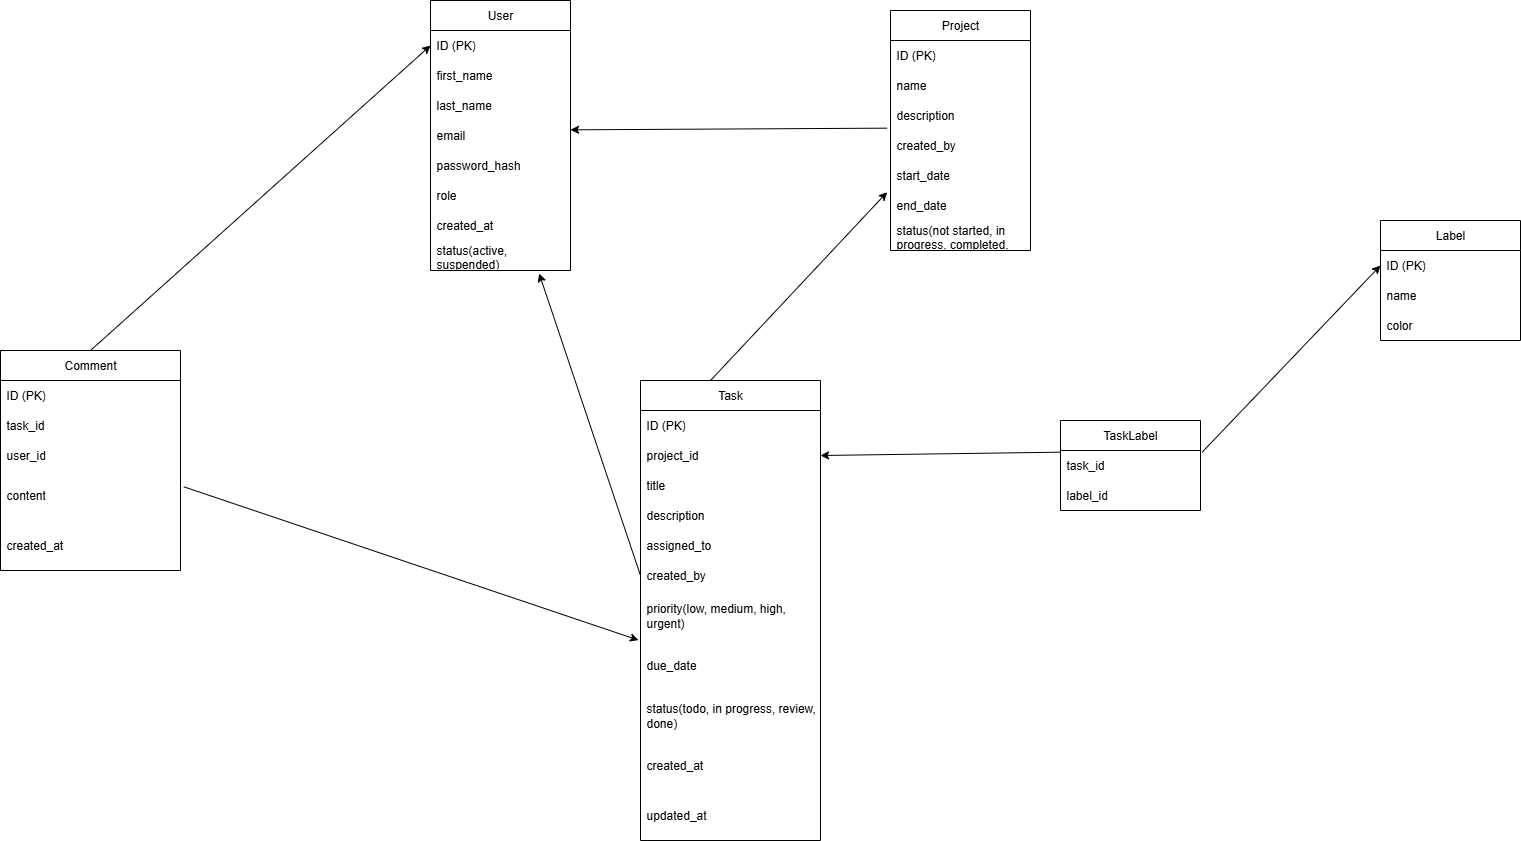

The diagram above was exported from draw.io. Its source (the exported page's mxGraphModel, read from the mxfile embedded in the PNG):
<mxGraphModel dx="3349" dy="769" grid="1" gridSize="10" guides="1" tooltips="1" connect="1" arrows="1" fold="1" page="1" pageScale="1" pageWidth="850" pageHeight="1100" math="0" shadow="0">
  <root>
    <mxCell id="0" />
    <mxCell id="1" parent="0" />
    <mxCell id="anJBtOQlIuTlHe-CgLzf-1" value="User" style="swimlane;fontStyle=0;childLayout=stackLayout;horizontal=1;startSize=30;horizontalStack=0;resizeParent=1;resizeParentMax=0;resizeLast=0;collapsible=1;marginBottom=0;whiteSpace=wrap;html=1;" parent="1" vertex="1">
      <mxGeometry x="-600" y="230" width="140" height="270" as="geometry" />
    </mxCell>
    <mxCell id="anJBtOQlIuTlHe-CgLzf-2" value="ID (PK)" style="text;strokeColor=none;fillColor=none;align=left;verticalAlign=middle;spacingLeft=4;spacingRight=4;overflow=hidden;points=[[0,0.5],[1,0.5]];portConstraint=eastwest;rotatable=0;whiteSpace=wrap;html=1;" parent="anJBtOQlIuTlHe-CgLzf-1" vertex="1">
      <mxGeometry y="30" width="140" height="30" as="geometry" />
    </mxCell>
    <mxCell id="anJBtOQlIuTlHe-CgLzf-3" value="first_name" style="text;strokeColor=none;fillColor=none;align=left;verticalAlign=middle;spacingLeft=4;spacingRight=4;overflow=hidden;points=[[0,0.5],[1,0.5]];portConstraint=eastwest;rotatable=0;whiteSpace=wrap;html=1;" parent="anJBtOQlIuTlHe-CgLzf-1" vertex="1">
      <mxGeometry y="60" width="140" height="30" as="geometry" />
    </mxCell>
    <mxCell id="anJBtOQlIuTlHe-CgLzf-4" value="last_name" style="text;strokeColor=none;fillColor=none;align=left;verticalAlign=middle;spacingLeft=4;spacingRight=4;overflow=hidden;points=[[0,0.5],[1,0.5]];portConstraint=eastwest;rotatable=0;whiteSpace=wrap;html=1;" parent="anJBtOQlIuTlHe-CgLzf-1" vertex="1">
      <mxGeometry y="90" width="140" height="30" as="geometry" />
    </mxCell>
    <mxCell id="anJBtOQlIuTlHe-CgLzf-9" value="email" style="text;strokeColor=none;fillColor=none;align=left;verticalAlign=middle;spacingLeft=4;spacingRight=4;overflow=hidden;points=[[0,0.5],[1,0.5]];portConstraint=eastwest;rotatable=0;whiteSpace=wrap;html=1;" parent="anJBtOQlIuTlHe-CgLzf-1" vertex="1">
      <mxGeometry y="120" width="140" height="30" as="geometry" />
    </mxCell>
    <mxCell id="anJBtOQlIuTlHe-CgLzf-10" value="password_hash" style="text;strokeColor=none;fillColor=none;align=left;verticalAlign=middle;spacingLeft=4;spacingRight=4;overflow=hidden;points=[[0,0.5],[1,0.5]];portConstraint=eastwest;rotatable=0;whiteSpace=wrap;html=1;" parent="anJBtOQlIuTlHe-CgLzf-1" vertex="1">
      <mxGeometry y="150" width="140" height="30" as="geometry" />
    </mxCell>
    <mxCell id="anJBtOQlIuTlHe-CgLzf-11" value="role" style="text;strokeColor=none;fillColor=none;align=left;verticalAlign=middle;spacingLeft=4;spacingRight=4;overflow=hidden;points=[[0,0.5],[1,0.5]];portConstraint=eastwest;rotatable=0;whiteSpace=wrap;html=1;" parent="anJBtOQlIuTlHe-CgLzf-1" vertex="1">
      <mxGeometry y="180" width="140" height="30" as="geometry" />
    </mxCell>
    <mxCell id="anJBtOQlIuTlHe-CgLzf-12" value="created_at" style="text;strokeColor=none;fillColor=none;align=left;verticalAlign=middle;spacingLeft=4;spacingRight=4;overflow=hidden;points=[[0,0.5],[1,0.5]];portConstraint=eastwest;rotatable=0;whiteSpace=wrap;html=1;" parent="anJBtOQlIuTlHe-CgLzf-1" vertex="1">
      <mxGeometry y="210" width="140" height="30" as="geometry" />
    </mxCell>
    <mxCell id="anJBtOQlIuTlHe-CgLzf-13" value="status(active, suspended)" style="text;strokeColor=none;fillColor=none;align=left;verticalAlign=middle;spacingLeft=4;spacingRight=4;overflow=hidden;points=[[0,0.5],[1,0.5]];portConstraint=eastwest;rotatable=0;whiteSpace=wrap;html=1;" parent="anJBtOQlIuTlHe-CgLzf-1" vertex="1">
      <mxGeometry y="240" width="140" height="30" as="geometry" />
    </mxCell>
    <mxCell id="anJBtOQlIuTlHe-CgLzf-24" value="" style="endArrow=classic;html=1;rounded=0;exitX=0;exitY=0.5;exitDx=0;exitDy=0;entryX=0.776;entryY=1.1;entryDx=0;entryDy=0;entryPerimeter=0;" parent="1" source="anJBtOQlIuTlHe-CgLzf-190" target="anJBtOQlIuTlHe-CgLzf-13" edge="1">
      <mxGeometry width="50" height="50" relative="1" as="geometry">
        <mxPoint x="-424.82000000000005" y="780" as="sourcePoint" />
        <mxPoint x="-490" y="510" as="targetPoint" />
      </mxGeometry>
    </mxCell>
    <mxCell id="anJBtOQlIuTlHe-CgLzf-113" value="" style="endArrow=classic;html=1;rounded=0;entryX=0;entryY=0.5;entryDx=0;entryDy=0;endFill=1;exitX=0.5;exitY=0;exitDx=0;exitDy=0;" parent="1" source="anJBtOQlIuTlHe-CgLzf-225" target="anJBtOQlIuTlHe-CgLzf-2" edge="1">
      <mxGeometry width="50" height="50" relative="1" as="geometry">
        <mxPoint x="-1230" y="375" as="sourcePoint" />
        <mxPoint x="-740" y="370" as="targetPoint" />
      </mxGeometry>
    </mxCell>
    <mxCell id="anJBtOQlIuTlHe-CgLzf-134" value="" style="endArrow=classic;html=1;rounded=0;endFill=1;entryX=1;entryY=0.5;entryDx=0;entryDy=0;exitX=0.002;exitY=0.056;exitDx=0;exitDy=0;exitPerimeter=0;" parent="1" source="anJBtOQlIuTlHe-CgLzf-247" target="anJBtOQlIuTlHe-CgLzf-186" edge="1">
      <mxGeometry width="50" height="50" relative="1" as="geometry">
        <mxPoint x="-20" y="760" as="sourcePoint" />
        <mxPoint x="-110" y="960" as="targetPoint" />
      </mxGeometry>
    </mxCell>
    <mxCell id="anJBtOQlIuTlHe-CgLzf-184" value="Task" style="swimlane;fontStyle=0;childLayout=stackLayout;horizontal=1;startSize=30;horizontalStack=0;resizeParent=1;resizeParentMax=0;resizeLast=0;collapsible=1;marginBottom=0;whiteSpace=wrap;html=1;" parent="1" vertex="1">
      <mxGeometry x="-390" y="610" width="180" height="460" as="geometry" />
    </mxCell>
    <mxCell id="anJBtOQlIuTlHe-CgLzf-185" value="ID (PK)" style="text;strokeColor=none;fillColor=none;align=left;verticalAlign=middle;spacingLeft=4;spacingRight=4;overflow=hidden;points=[[0,0.5],[1,0.5]];portConstraint=eastwest;rotatable=0;whiteSpace=wrap;html=1;" parent="anJBtOQlIuTlHe-CgLzf-184" vertex="1">
      <mxGeometry y="30" width="180" height="30" as="geometry" />
    </mxCell>
    <mxCell id="anJBtOQlIuTlHe-CgLzf-186" value="project_id" style="text;strokeColor=none;fillColor=none;align=left;verticalAlign=middle;spacingLeft=4;spacingRight=4;overflow=hidden;points=[[0,0.5],[1,0.5]];portConstraint=eastwest;rotatable=0;whiteSpace=wrap;html=1;" parent="anJBtOQlIuTlHe-CgLzf-184" vertex="1">
      <mxGeometry y="60" width="180" height="30" as="geometry" />
    </mxCell>
    <mxCell id="anJBtOQlIuTlHe-CgLzf-187" value="title" style="text;strokeColor=none;fillColor=none;align=left;verticalAlign=middle;spacingLeft=4;spacingRight=4;overflow=hidden;points=[[0,0.5],[1,0.5]];portConstraint=eastwest;rotatable=0;whiteSpace=wrap;html=1;" parent="anJBtOQlIuTlHe-CgLzf-184" vertex="1">
      <mxGeometry y="90" width="180" height="30" as="geometry" />
    </mxCell>
    <mxCell id="anJBtOQlIuTlHe-CgLzf-188" value="description" style="text;strokeColor=none;fillColor=none;align=left;verticalAlign=middle;spacingLeft=4;spacingRight=4;overflow=hidden;points=[[0,0.5],[1,0.5]];portConstraint=eastwest;rotatable=0;whiteSpace=wrap;html=1;" parent="anJBtOQlIuTlHe-CgLzf-184" vertex="1">
      <mxGeometry y="120" width="180" height="30" as="geometry" />
    </mxCell>
    <mxCell id="anJBtOQlIuTlHe-CgLzf-189" value="assigned_to" style="text;strokeColor=none;fillColor=none;align=left;verticalAlign=middle;spacingLeft=4;spacingRight=4;overflow=hidden;points=[[0,0.5],[1,0.5]];portConstraint=eastwest;rotatable=0;whiteSpace=wrap;html=1;" parent="anJBtOQlIuTlHe-CgLzf-184" vertex="1">
      <mxGeometry y="150" width="180" height="30" as="geometry" />
    </mxCell>
    <mxCell id="anJBtOQlIuTlHe-CgLzf-190" value="created_by" style="text;strokeColor=none;fillColor=none;align=left;verticalAlign=middle;spacingLeft=4;spacingRight=4;overflow=hidden;points=[[0,0.5],[1,0.5]];portConstraint=eastwest;rotatable=0;whiteSpace=wrap;html=1;" parent="anJBtOQlIuTlHe-CgLzf-184" vertex="1">
      <mxGeometry y="180" width="180" height="30" as="geometry" />
    </mxCell>
    <mxCell id="anJBtOQlIuTlHe-CgLzf-191" value="priority(low, medium, high, urgent)" style="text;strokeColor=none;fillColor=none;align=left;verticalAlign=middle;spacingLeft=4;spacingRight=4;overflow=hidden;points=[[0,0.5],[1,0.5]];portConstraint=eastwest;rotatable=0;whiteSpace=wrap;html=1;" parent="anJBtOQlIuTlHe-CgLzf-184" vertex="1">
      <mxGeometry y="210" width="180" height="50" as="geometry" />
    </mxCell>
    <mxCell id="anJBtOQlIuTlHe-CgLzf-221" value="due_date" style="text;strokeColor=none;fillColor=none;align=left;verticalAlign=middle;spacingLeft=4;spacingRight=4;overflow=hidden;points=[[0,0.5],[1,0.5]];portConstraint=eastwest;rotatable=0;whiteSpace=wrap;html=1;" parent="anJBtOQlIuTlHe-CgLzf-184" vertex="1">
      <mxGeometry y="260" width="180" height="50" as="geometry" />
    </mxCell>
    <mxCell id="anJBtOQlIuTlHe-CgLzf-222" value="status(todo, in progress, review, done)" style="text;strokeColor=none;fillColor=none;align=left;verticalAlign=middle;spacingLeft=4;spacingRight=4;overflow=hidden;points=[[0,0.5],[1,0.5]];portConstraint=eastwest;rotatable=0;whiteSpace=wrap;html=1;" parent="anJBtOQlIuTlHe-CgLzf-184" vertex="1">
      <mxGeometry y="310" width="180" height="50" as="geometry" />
    </mxCell>
    <mxCell id="anJBtOQlIuTlHe-CgLzf-223" value="created_at" style="text;strokeColor=none;fillColor=none;align=left;verticalAlign=middle;spacingLeft=4;spacingRight=4;overflow=hidden;points=[[0,0.5],[1,0.5]];portConstraint=eastwest;rotatable=0;whiteSpace=wrap;html=1;" parent="anJBtOQlIuTlHe-CgLzf-184" vertex="1">
      <mxGeometry y="360" width="180" height="50" as="geometry" />
    </mxCell>
    <mxCell id="anJBtOQlIuTlHe-CgLzf-224" value="updated_at" style="text;strokeColor=none;fillColor=none;align=left;verticalAlign=middle;spacingLeft=4;spacingRight=4;overflow=hidden;points=[[0,0.5],[1,0.5]];portConstraint=eastwest;rotatable=0;whiteSpace=wrap;html=1;" parent="anJBtOQlIuTlHe-CgLzf-184" vertex="1">
      <mxGeometry y="410" width="180" height="50" as="geometry" />
    </mxCell>
    <mxCell id="anJBtOQlIuTlHe-CgLzf-192" value="" style="endArrow=none;html=1;rounded=0;exitX=1;exitY=0.5;exitDx=0;exitDy=0;endFill=0;entryX=-0.024;entryY=-0.078;entryDx=0;entryDy=0;entryPerimeter=0;startArrow=classic;startFill=1;" parent="1" target="anJBtOQlIuTlHe-CgLzf-216" edge="1">
      <mxGeometry width="50" height="50" relative="1" as="geometry">
        <mxPoint x="-460" y="359.33" as="sourcePoint" />
        <mxPoint x="-310" y="359.33" as="targetPoint" />
      </mxGeometry>
    </mxCell>
    <mxCell id="anJBtOQlIuTlHe-CgLzf-193" value="" style="endArrow=none;html=1;rounded=0;entryX=0;entryY=0.5;entryDx=0;entryDy=0;endFill=0;startArrow=classic;startFill=1;exitX=-0.024;exitY=0.056;exitDx=0;exitDy=0;exitPerimeter=0;" parent="1" source="anJBtOQlIuTlHe-CgLzf-218" edge="1">
      <mxGeometry width="50" height="50" relative="1" as="geometry">
        <mxPoint x="-280" y="505" as="sourcePoint" />
        <mxPoint x="-320" y="610" as="targetPoint" />
      </mxGeometry>
    </mxCell>
    <mxCell id="anJBtOQlIuTlHe-CgLzf-212" value="Project" style="swimlane;fontStyle=0;childLayout=stackLayout;horizontal=1;startSize=30;horizontalStack=0;resizeParent=1;resizeParentMax=0;resizeLast=0;collapsible=1;marginBottom=0;whiteSpace=wrap;html=1;" parent="1" vertex="1">
      <mxGeometry x="-140" y="240" width="140" height="240" as="geometry" />
    </mxCell>
    <mxCell id="anJBtOQlIuTlHe-CgLzf-213" value="ID (PK)" style="text;strokeColor=none;fillColor=none;align=left;verticalAlign=middle;spacingLeft=4;spacingRight=4;overflow=hidden;points=[[0,0.5],[1,0.5]];portConstraint=eastwest;rotatable=0;whiteSpace=wrap;html=1;" parent="anJBtOQlIuTlHe-CgLzf-212" vertex="1">
      <mxGeometry y="30" width="140" height="30" as="geometry" />
    </mxCell>
    <mxCell id="anJBtOQlIuTlHe-CgLzf-214" value="name" style="text;strokeColor=none;fillColor=none;align=left;verticalAlign=middle;spacingLeft=4;spacingRight=4;overflow=hidden;points=[[0,0.5],[1,0.5]];portConstraint=eastwest;rotatable=0;whiteSpace=wrap;html=1;" parent="anJBtOQlIuTlHe-CgLzf-212" vertex="1">
      <mxGeometry y="60" width="140" height="30" as="geometry" />
    </mxCell>
    <mxCell id="anJBtOQlIuTlHe-CgLzf-215" value="description" style="text;strokeColor=none;fillColor=none;align=left;verticalAlign=middle;spacingLeft=4;spacingRight=4;overflow=hidden;points=[[0,0.5],[1,0.5]];portConstraint=eastwest;rotatable=0;whiteSpace=wrap;html=1;" parent="anJBtOQlIuTlHe-CgLzf-212" vertex="1">
      <mxGeometry y="90" width="140" height="30" as="geometry" />
    </mxCell>
    <mxCell id="anJBtOQlIuTlHe-CgLzf-216" value="created_by" style="text;strokeColor=none;fillColor=none;align=left;verticalAlign=middle;spacingLeft=4;spacingRight=4;overflow=hidden;points=[[0,0.5],[1,0.5]];portConstraint=eastwest;rotatable=0;whiteSpace=wrap;html=1;" parent="anJBtOQlIuTlHe-CgLzf-212" vertex="1">
      <mxGeometry y="120" width="140" height="30" as="geometry" />
    </mxCell>
    <mxCell id="anJBtOQlIuTlHe-CgLzf-217" value="start_date" style="text;strokeColor=none;fillColor=none;align=left;verticalAlign=middle;spacingLeft=4;spacingRight=4;overflow=hidden;points=[[0,0.5],[1,0.5]];portConstraint=eastwest;rotatable=0;whiteSpace=wrap;html=1;" parent="anJBtOQlIuTlHe-CgLzf-212" vertex="1">
      <mxGeometry y="150" width="140" height="30" as="geometry" />
    </mxCell>
    <mxCell id="anJBtOQlIuTlHe-CgLzf-218" value="end_date" style="text;strokeColor=none;fillColor=none;align=left;verticalAlign=middle;spacingLeft=4;spacingRight=4;overflow=hidden;points=[[0,0.5],[1,0.5]];portConstraint=eastwest;rotatable=0;whiteSpace=wrap;html=1;" parent="anJBtOQlIuTlHe-CgLzf-212" vertex="1">
      <mxGeometry y="180" width="140" height="30" as="geometry" />
    </mxCell>
    <mxCell id="anJBtOQlIuTlHe-CgLzf-220" value="status(not started, in progress, completed, cancelled)" style="text;strokeColor=none;fillColor=none;align=left;verticalAlign=middle;spacingLeft=4;spacingRight=4;overflow=hidden;points=[[0,0.5],[1,0.5]];portConstraint=eastwest;rotatable=0;whiteSpace=wrap;html=1;" parent="anJBtOQlIuTlHe-CgLzf-212" vertex="1">
      <mxGeometry y="210" width="140" height="30" as="geometry" />
    </mxCell>
    <mxCell id="anJBtOQlIuTlHe-CgLzf-225" value="Comment" style="swimlane;fontStyle=0;childLayout=stackLayout;horizontal=1;startSize=30;horizontalStack=0;resizeParent=1;resizeParentMax=0;resizeLast=0;collapsible=1;marginBottom=0;whiteSpace=wrap;html=1;" parent="1" vertex="1">
      <mxGeometry x="-1030" y="580" width="180" height="220" as="geometry" />
    </mxCell>
    <mxCell id="anJBtOQlIuTlHe-CgLzf-226" value="ID (PK)" style="text;strokeColor=none;fillColor=none;align=left;verticalAlign=middle;spacingLeft=4;spacingRight=4;overflow=hidden;points=[[0,0.5],[1,0.5]];portConstraint=eastwest;rotatable=0;whiteSpace=wrap;html=1;" parent="anJBtOQlIuTlHe-CgLzf-225" vertex="1">
      <mxGeometry y="30" width="180" height="30" as="geometry" />
    </mxCell>
    <mxCell id="anJBtOQlIuTlHe-CgLzf-227" value="task_id" style="text;strokeColor=none;fillColor=none;align=left;verticalAlign=middle;spacingLeft=4;spacingRight=4;overflow=hidden;points=[[0,0.5],[1,0.5]];portConstraint=eastwest;rotatable=0;whiteSpace=wrap;html=1;" parent="anJBtOQlIuTlHe-CgLzf-225" vertex="1">
      <mxGeometry y="60" width="180" height="30" as="geometry" />
    </mxCell>
    <mxCell id="anJBtOQlIuTlHe-CgLzf-230" value="user_id" style="text;strokeColor=none;fillColor=none;align=left;verticalAlign=middle;spacingLeft=4;spacingRight=4;overflow=hidden;points=[[0,0.5],[1,0.5]];portConstraint=eastwest;rotatable=0;whiteSpace=wrap;html=1;" parent="anJBtOQlIuTlHe-CgLzf-225" vertex="1">
      <mxGeometry y="90" width="180" height="30" as="geometry" />
    </mxCell>
    <mxCell id="anJBtOQlIuTlHe-CgLzf-233" value="content" style="text;strokeColor=none;fillColor=none;align=left;verticalAlign=middle;spacingLeft=4;spacingRight=4;overflow=hidden;points=[[0,0.5],[1,0.5]];portConstraint=eastwest;rotatable=0;whiteSpace=wrap;html=1;" parent="anJBtOQlIuTlHe-CgLzf-225" vertex="1">
      <mxGeometry y="120" width="180" height="50" as="geometry" />
    </mxCell>
    <mxCell id="anJBtOQlIuTlHe-CgLzf-235" value="created_at" style="text;strokeColor=none;fillColor=none;align=left;verticalAlign=middle;spacingLeft=4;spacingRight=4;overflow=hidden;points=[[0,0.5],[1,0.5]];portConstraint=eastwest;rotatable=0;whiteSpace=wrap;html=1;" parent="anJBtOQlIuTlHe-CgLzf-225" vertex="1">
      <mxGeometry y="170" width="180" height="50" as="geometry" />
    </mxCell>
    <mxCell id="anJBtOQlIuTlHe-CgLzf-237" value="" style="endArrow=classic;html=1;rounded=0;endFill=1;exitX=1.019;exitY=0.327;exitDx=0;exitDy=0;exitPerimeter=0;entryX=-0.011;entryY=-0.007;entryDx=0;entryDy=0;entryPerimeter=0;" parent="1" source="anJBtOQlIuTlHe-CgLzf-233" target="anJBtOQlIuTlHe-CgLzf-221" edge="1">
      <mxGeometry width="50" height="50" relative="1" as="geometry">
        <mxPoint x="-960" y="965" as="sourcePoint" />
        <mxPoint x="-490" y="950" as="targetPoint" />
      </mxGeometry>
    </mxCell>
    <mxCell id="anJBtOQlIuTlHe-CgLzf-238" value="Label" style="swimlane;fontStyle=0;childLayout=stackLayout;horizontal=1;startSize=30;horizontalStack=0;resizeParent=1;resizeParentMax=0;resizeLast=0;collapsible=1;marginBottom=0;whiteSpace=wrap;html=1;" parent="1" vertex="1">
      <mxGeometry x="350" y="450" width="140" height="120" as="geometry" />
    </mxCell>
    <mxCell id="anJBtOQlIuTlHe-CgLzf-239" value="ID (PK)" style="text;strokeColor=none;fillColor=none;align=left;verticalAlign=middle;spacingLeft=4;spacingRight=4;overflow=hidden;points=[[0,0.5],[1,0.5]];portConstraint=eastwest;rotatable=0;whiteSpace=wrap;html=1;" parent="anJBtOQlIuTlHe-CgLzf-238" vertex="1">
      <mxGeometry y="30" width="140" height="30" as="geometry" />
    </mxCell>
    <mxCell id="anJBtOQlIuTlHe-CgLzf-240" value="name" style="text;strokeColor=none;fillColor=none;align=left;verticalAlign=middle;spacingLeft=4;spacingRight=4;overflow=hidden;points=[[0,0.5],[1,0.5]];portConstraint=eastwest;rotatable=0;whiteSpace=wrap;html=1;" parent="anJBtOQlIuTlHe-CgLzf-238" vertex="1">
      <mxGeometry y="60" width="140" height="30" as="geometry" />
    </mxCell>
    <mxCell id="anJBtOQlIuTlHe-CgLzf-241" value="color" style="text;strokeColor=none;fillColor=none;align=left;verticalAlign=middle;spacingLeft=4;spacingRight=4;overflow=hidden;points=[[0,0.5],[1,0.5]];portConstraint=eastwest;rotatable=0;whiteSpace=wrap;html=1;" parent="anJBtOQlIuTlHe-CgLzf-238" vertex="1">
      <mxGeometry y="90" width="140" height="30" as="geometry" />
    </mxCell>
    <mxCell id="anJBtOQlIuTlHe-CgLzf-246" value="TaskLabel" style="swimlane;fontStyle=0;childLayout=stackLayout;horizontal=1;startSize=30;horizontalStack=0;resizeParent=1;resizeParentMax=0;resizeLast=0;collapsible=1;marginBottom=0;whiteSpace=wrap;html=1;" parent="1" vertex="1">
      <mxGeometry x="30" y="650" width="140" height="90" as="geometry" />
    </mxCell>
    <mxCell id="anJBtOQlIuTlHe-CgLzf-247" value="task_id" style="text;strokeColor=none;fillColor=none;align=left;verticalAlign=middle;spacingLeft=4;spacingRight=4;overflow=hidden;points=[[0,0.5],[1,0.5]];portConstraint=eastwest;rotatable=0;whiteSpace=wrap;html=1;" parent="anJBtOQlIuTlHe-CgLzf-246" vertex="1">
      <mxGeometry y="30" width="140" height="30" as="geometry" />
    </mxCell>
    <mxCell id="anJBtOQlIuTlHe-CgLzf-248" value="label_id" style="text;strokeColor=none;fillColor=none;align=left;verticalAlign=middle;spacingLeft=4;spacingRight=4;overflow=hidden;points=[[0,0.5],[1,0.5]];portConstraint=eastwest;rotatable=0;whiteSpace=wrap;html=1;" parent="anJBtOQlIuTlHe-CgLzf-246" vertex="1">
      <mxGeometry y="60" width="140" height="30" as="geometry" />
    </mxCell>
    <mxCell id="anJBtOQlIuTlHe-CgLzf-254" value="" style="endArrow=classic;html=1;rounded=0;exitX=1.012;exitY=0.056;exitDx=0;exitDy=0;endFill=1;exitPerimeter=0;entryX=0;entryY=0.5;entryDx=0;entryDy=0;" parent="1" source="anJBtOQlIuTlHe-CgLzf-247" target="anJBtOQlIuTlHe-CgLzf-239" edge="1">
      <mxGeometry width="50" height="50" relative="1" as="geometry">
        <mxPoint x="220" y="715" as="sourcePoint" />
        <mxPoint x="285" y="470" as="targetPoint" />
      </mxGeometry>
    </mxCell>
  </root>
</mxGraphModel>